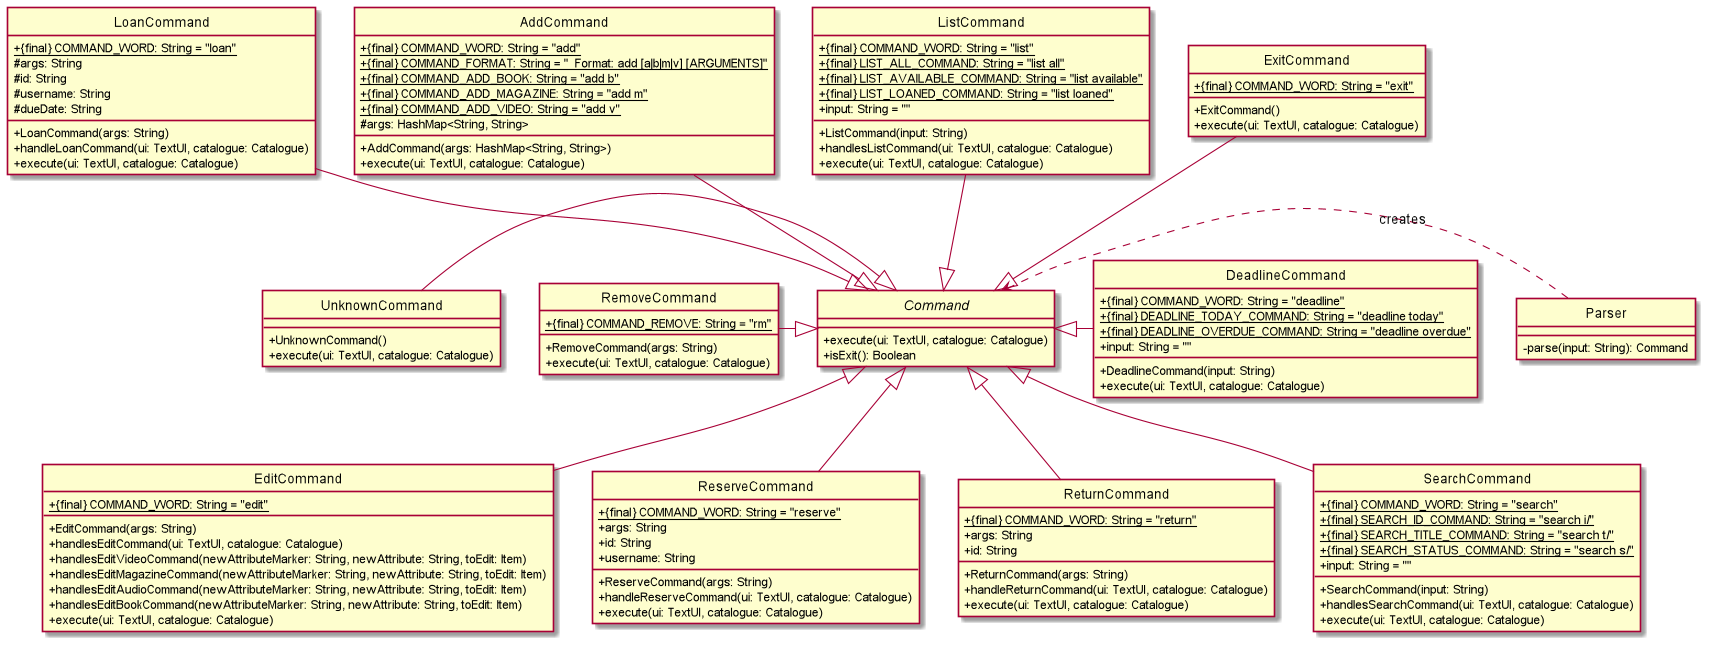

The diagram above was rendered by PlantUML. Its source (embedded in the PNG):
@startuml
'https://plantuml.com/class-diagram

hide circle
skinparam classAttributeIconSize 0

Command <|-up- ExitCommand
Command <|-up- ListCommand
Command <|-up- AddCommand
Command <|-up- LoanCommand
Command <|-- EditCommand
Command <|-left- RemoveCommand
Command <|-- ReserveCommand
Command <|-- ReturnCommand
Command <|-- SearchCommand
Command <|-left- UnknownCommand
Command <.right. Parser: creates
Command <|-right- DeadlineCommand

class Parser {
- parse(input: String): Command
}

abstract class Command {
+ execute(ui: TextUI, catalogue: Catalogue)
+ isExit(): Boolean
}

class AddCommand {
+ {static} {final} COMMAND_WORD: String = "add"
+ {static} {final} COMMAND_FORMAT: String = "  Format: add [a|b|m|v] [ARGUMENTS]"
+ {static} {final} COMMAND_ADD_BOOK: String = "add b"
+ {static} {final} COMMAND_ADD_MAGAZINE: String = "add m"
+ {static} {final} COMMAND_ADD_VIDEO: String = "add v"
# args: HashMap<String, String>
+ AddCommand(args: HashMap<String, String>)
+ execute(ui: TextUI, catalogue: Catalogue)
}

class EditCommand {
+ {static} {final} COMMAND_WORD: String = "edit"
+ EditCommand(args: String)
+ handlesEditCommand(ui: TextUI, catalogue: Catalogue)
+ handlesEditVideoCommand(newAttributeMarker: String, newAttribute: String, toEdit: Item)
+ handlesEditMagazineCommand(newAttributeMarker: String, newAttribute: String, toEdit: Item)
+ handlesEditAudioCommand(newAttributeMarker: String, newAttribute: String, toEdit: Item)
+ handlesEditBookCommand(newAttributeMarker: String, newAttribute: String, toEdit: Item)
+ execute(ui: TextUI, catalogue: Catalogue)
}

class ExitCommand {
+ {static} {final} COMMAND_WORD: String = "exit"
+ ExitCommand()
+ execute(ui: TextUI, catalogue: Catalogue)
}

class DeadlineCommand {
+ {static} {final} COMMAND_WORD: String = "deadline"
+ {static} {final} DEADLINE_TODAY_COMMAND: String = "deadline today"
+ {static} {final} DEADLINE_OVERDUE_COMMAND: String = "deadline overdue"
+ input: String = ""
+ DeadlineCommand(input: String)
+ execute(ui: TextUI, catalogue: Catalogue)
}

class ListCommand {
+ {static} {final} COMMAND_WORD: String = "list"
+ {static} {final} LIST_ALL_COMMAND: String = "list all"
+ {static} {final} LIST_AVAILABLE_COMMAND: String = "list available"
+ {static} {final} LIST_LOANED_COMMAND: String = "list loaned"
+ input: String = ""
+ ListCommand(input: String)
+ handlesListCommand(ui: TextUI, catalogue: Catalogue)
+ execute(ui: TextUI, catalogue: Catalogue)
}

class LoanCommand {
+ {static} {final} COMMAND_WORD: String = "loan"
# args: String
# id: String
# username: String
# dueDate: String
+ LoanCommand(args: String)
+ handleLoanCommand(ui: TextUI, catalogue: Catalogue)
+ execute(ui: TextUI, catalogue: Catalogue)
}

class RemoveCommand {
+ {static} {final} COMMAND_REMOVE: String = "rm"
+ RemoveCommand(args: String)
+ execute(ui: TextUI, catalogue: Catalogue)
}

class ReserveCommand {
+ {static} {final} COMMAND_WORD: String = "reserve"
+ args: String
+ id: String
+ username: String
+ ReserveCommand(args: String)
+ handleReserveCommand(ui: TextUI, catalogue: Catalogue)
+ execute(ui: TextUI, catalogue: Catalogue)

}

class ReturnCommand {
+ {static} {final} COMMAND_WORD: String = "return"
+ args: String
+ id: String
+ ReturnCommand(args: String)
+ handleReturnCommand(ui: TextUI, catalogue: Catalogue)
+ execute(ui: TextUI, catalogue: Catalogue)
}

class SearchCommand {
+ {static} {final} COMMAND_WORD: String = "search"
+ {static} {final} SEARCH_ID_COMMAND: String = "search i/"
+ {static} {final} SEARCH_TITLE_COMMAND: String = "search t/"
+ {static} {final} SEARCH_STATUS_COMMAND: String = "search s/"
+ input: String = ""
+ SearchCommand(input: String)
+ handlesSearchCommand(ui: TextUI, catalogue: Catalogue)
+ execute(ui: TextUI, catalogue: Catalogue)
}

class UnknownCommand {
+ UnknownCommand()
+ execute(ui: TextUI, catalogue: Catalogue)
}


@enduml